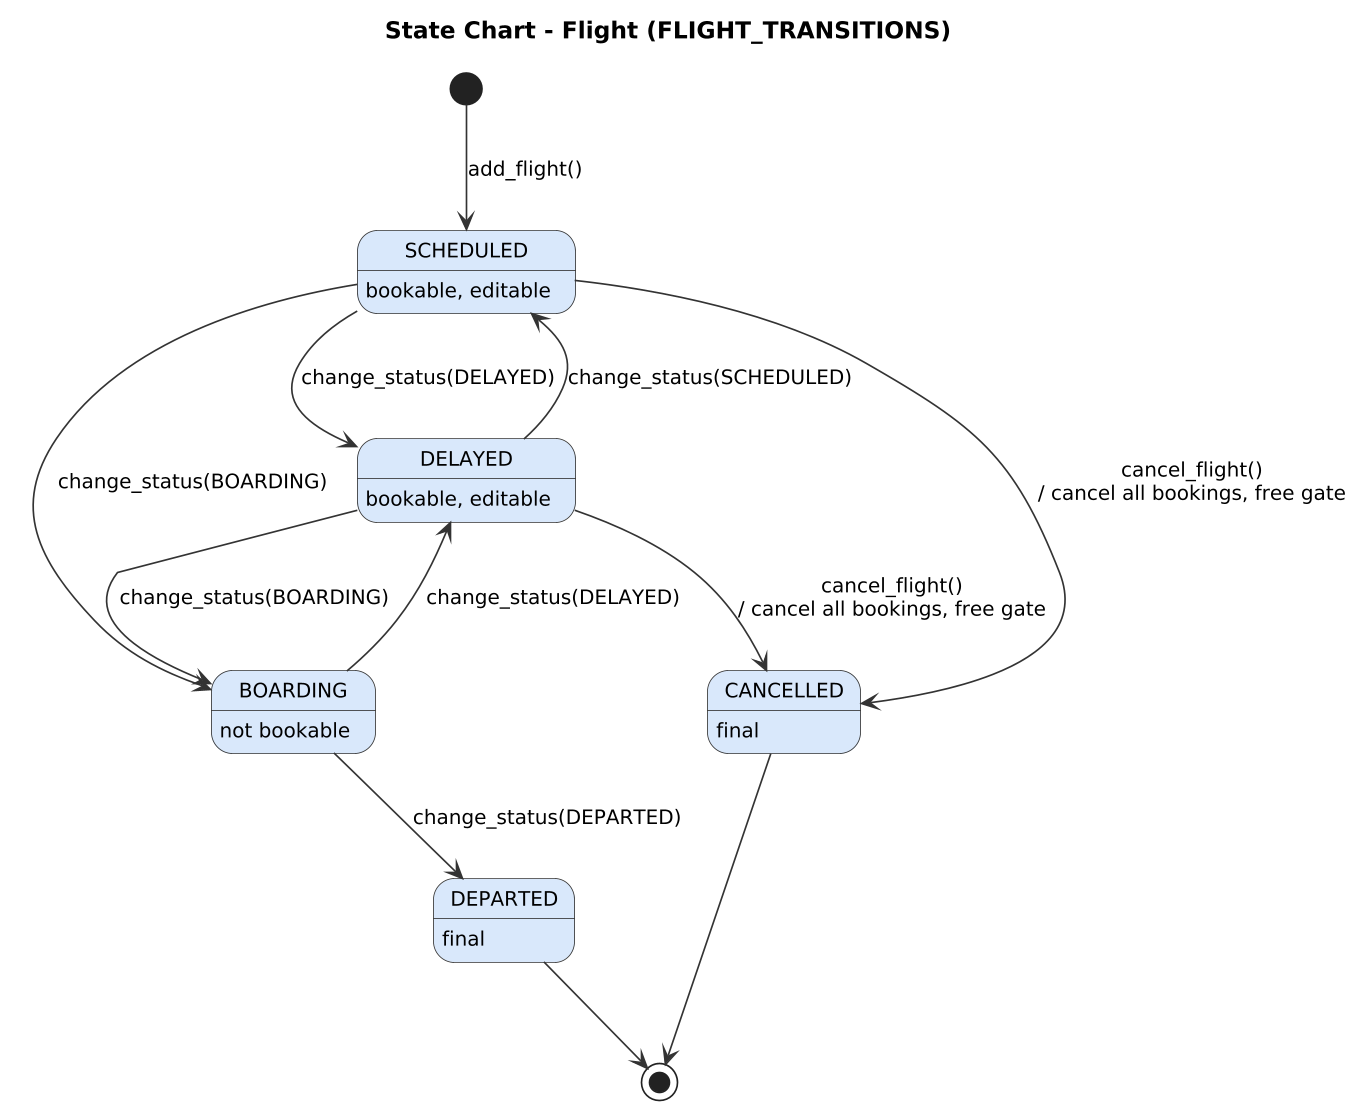

The diagram above was rendered by PlantUML. Its source (embedded in the PNG):
@startuml
!include _style.iuml
title State Chart - Flight (FLIGHT_TRANSITIONS)
[*] --> SCHEDULED : add_flight()
SCHEDULED --> DELAYED : change_status(DELAYED)
DELAYED --> SCHEDULED : change_status(SCHEDULED)
SCHEDULED --> BOARDING : change_status(BOARDING)
DELAYED --> BOARDING : change_status(BOARDING)
BOARDING --> DELAYED : change_status(DELAYED)
BOARDING --> DEPARTED : change_status(DEPARTED)
SCHEDULED --> CANCELLED : cancel_flight()\n/ cancel all bookings, free gate
DELAYED --> CANCELLED : cancel_flight()\n/ cancel all bookings, free gate
DEPARTED --> [*]
CANCELLED --> [*]
SCHEDULED : bookable, editable
DELAYED : bookable, editable
BOARDING : not bookable
DEPARTED : final
CANCELLED : final
@enduml